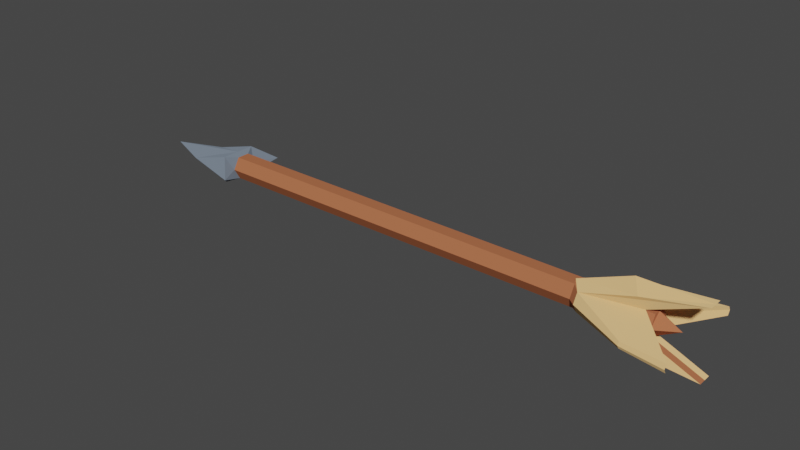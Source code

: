 # Source: arrow.blend  (saved by Blender 2.93.20; exported with 4.5.12 LTS)
import bpy
from mathutils import Matrix  # noqa: F401  (used for matrix-valued properties, if any)

bpy.ops.wm.read_factory_settings(use_empty=True)
scene = bpy.context.scene
scene.name = 'Scene'

# ---- collections
col_collection = bpy.data.collections.new('Collection'); scene.collection.children.link(col_collection)

# ---- materials (node trees are filled in below, after node groups)
mat_wood = bpy.data.materials.new('Wood')
mat_wood.use_transparent_shadow = False
mat_arrowhead = bpy.data.materials.new('Arrowhead')
mat_arrowhead.use_transparent_shadow = False
mat_feathers = bpy.data.materials.new('Feathers')
mat_feathers.use_transparent_shadow = False

# ---- material node trees
mat_wood.use_nodes = True; mat_wood.node_tree.nodes.clear()
_N = mat_wood.node_tree.nodes; _L = mat_wood.node_tree.links
n0 = _N.new('ShaderNodeOutputMaterial'); n0.name = 'Material Output'; n0.location = (300, 300)
n1 = _N.new('ShaderNodeBsdfDiffuse'); n1.name = 'Diffuse BSDF'; n1.location = (10, 300)
n1.inputs[0].default_value = (0.4397, 0.147, 0.06848, 1.0)
_L.new(n1.outputs[0], n0.inputs[0])
n0.is_active_output = True
mat_arrowhead.use_nodes = True; mat_arrowhead.node_tree.nodes.clear()
_N = mat_arrowhead.node_tree.nodes; _L = mat_arrowhead.node_tree.links
n0 = _N.new('ShaderNodeOutputMaterial'); n0.name = 'Material Output'; n0.location = (300, 300)
n1 = _N.new('ShaderNodeBsdfDiffuse'); n1.name = 'Diffuse BSDF'; n1.location = (10, 300)
n1.inputs[0].default_value = (0.162, 0.1981, 0.2462, 1.0)
n1.inputs[1].default_value = 0.5
_L.new(n1.outputs[0], n0.inputs[0])
n0.is_active_output = True
mat_feathers.use_nodes = True; mat_feathers.node_tree.nodes.clear()
_N = mat_feathers.node_tree.nodes; _L = mat_feathers.node_tree.links
n0 = _N.new('ShaderNodeOutputMaterial'); n0.name = 'Material Output'; n0.location = (300, 300)
n1 = _N.new('ShaderNodeBsdfDiffuse'); n1.name = 'Diffuse BSDF'; n1.location = (10, 300)
n1.inputs[0].default_value = (0.807, 0.5149, 0.2232, 1.0)
n1.inputs[1].default_value = 0.5
_L.new(n1.outputs[0], n0.inputs[0])
n0.is_active_output = True

# ---- world
world_world = bpy.data.worlds.new('World'); scene.world = world_world
world_world.use_nodes = True; world_world.node_tree.nodes.clear()
_N = world_world.node_tree.nodes; _L = world_world.node_tree.links
n0 = _N.new('ShaderNodeOutputWorld'); n0.name = 'World Output'; n0.location = (300, 300)
n1 = _N.new('ShaderNodeBackground'); n1.name = 'Background'; n1.location = (10, 300)
n1.inputs[0].default_value = (0.05088, 0.05088, 0.05088, 1.0)
_L.new(n1.outputs[0], n0.inputs[0])
n0.is_active_output = True
world_world.color = (0.05088, 0.05088, 0.05088)
world_world.use_sun_shadow = False
world_world.sun_shadow_jitter_overblur = 0.0

# ---- meshes
me_cylinder = bpy.data.meshes.new('Cylinder')
me_cylinder.from_pydata([(0.249, -0.1438, 1.888), (0.249, -0.1438, 12.15), (-1.416e-07, -0.2875, 1.888), (-4.972e-07, -0.2875, 12.15), (-0.249, -0.1438, 1.888), (-0.249, -0.1438, 12.15), (0.2984, -0.3981, 1.724), (-1.621e-07, -0.7962, 2.143), (-0.2984, -0.3981, 1.724), (-0.001872, -0.3981, 0.7243), (-0.5518, -0.294, 11.86), (0.5518, -0.294, 11.86), (0.249, -0.1438, 11.91), (-4.887e-07, -0.2875, 11.91), (-0.249, -0.1438, 11.91), (0.746, -0.1569, 13.11), (0.249, -0.1438, 10.56), (-4.418e-07, -0.2875, 10.56), (-0.249, -0.1438, 10.56), (-0.746, -0.1569, 13.11), (-0.06937, -1.021, 11.97), (-5.714e-07, -1.061, 11.97), (0.06937, -1.021, 11.97), (-0.2717, -0.1569, 11.97), (0.09379, -1.14, 12.9), (-4.929e-07, -0.3137, 11.97), (0.2717, -0.1569, 11.97), (-0.09379, -1.14, 12.9), (0.2009, -0.294, 10.71), (-4.571e-07, -0.41, 10.71), (-0.2009, -0.294, 10.71), (-6.227e-07, -1.194, 12.9), (0.249, 0.1438, 1.888), (0.249, 0.1438, 12.15), (-1.416e-07, 0.2875, 1.888), (-4.972e-07, 0.2875, 12.15), (-0.249, 0.1438, 1.888), (-0.249, 0.1438, 12.15), (0.2984, 0.3981, 1.724), (-1.621e-07, 0.7962, 2.143), (-0.2984, 0.3981, 1.724), (0.746, 0.0, 11.64), (-0.746, 0.0, 11.64), (-0.001872, 0.3981, 0.7243), (0.249, 0.0, 1.888), (0.249, 0.0, 12.15), (-0.249, 0.0, 1.888), (-0.249, 0.0, 12.15), (0.2984, 0.0, 1.724), (-0.2984, 0.0, 1.724), (-0.003744, 0.0, -0.2757), (-5.751e-07, 0.0, 12.61), (-0.5518, 0.294, 11.86), (0.5518, 0.294, 11.86), (0.249, 0.1438, 11.91), (-4.887e-07, 0.2875, 11.91), (-0.249, 0.1438, 11.91), (0.746, 0.1569, 13.11), (-0.249, 0.0, 11.91), (0.249, 0.0, 11.91), (0.746, 0.0, 13.11), (0.249, 0.1438, 10.56), (-4.418e-07, 0.2875, 10.56), (-0.249, 0.1438, 10.56), (-0.746, 0.0, 13.11), (-0.249, 0.0, 10.56), (0.249, 0.0, 10.56), (-0.746, 0.1569, 13.11), (-0.06937, 1.021, 11.97), (-5.714e-07, 1.061, 11.97), (0.06937, 1.021, 11.97), (0.2717, 0.0, 11.97), (-0.2717, 0.1569, 11.97), (-0.2717, 0.0, 11.97), (0.09379, 1.14, 12.9), (-4.929e-07, 0.3137, 11.97), (0.2717, 0.1569, 11.97), (-0.09379, 1.14, 12.9), (0.2009, 0.294, 10.71), (-4.571e-07, 0.41, 10.71), (-0.2009, 0.294, 10.71), (-6.227e-07, 1.194, 12.9), (-0.2717, 0.0, 10.49), (0.2717, 0.0, 10.49)], [], [(59, 45, 1, 12), (12, 1, 3, 13), (13, 3, 5, 14), (45, 51, 3, 1), (0, 2, 7, 6), (2, 4, 8, 7), (44, 0, 6, 48), (50, 48, 6, 9), (49, 50, 9, 8), (9, 6, 7), (8, 9, 7), (4, 46, 49, 8), (14, 5, 47, 58), (3, 51, 47, 5), (14, 58, 73, 23), (71, 26, 15, 60), (65, 18, 30, 82), (82, 30, 10, 42), (23, 73, 64, 19), (59, 12, 26, 71), (44, 66, 16, 0), (0, 16, 17, 2), (2, 17, 18, 4), (28, 83, 41, 11), (26, 28, 11, 15), (4, 18, 65, 46), (41, 60, 15, 11), (10, 19, 64, 42), (30, 23, 19, 10), (29, 28, 22, 21), (26, 25, 31, 24), (23, 30, 20, 27), (25, 23, 27, 31), (30, 29, 21, 20), (28, 26, 24, 22), (16, 66, 83, 28), (22, 24, 31, 21), (17, 16, 28, 29), (13, 14, 23, 25), (18, 17, 29, 30), (12, 13, 25, 26), (21, 31, 27, 20), (59, 54, 33, 45), (54, 55, 35, 33), (55, 56, 37, 35), (45, 33, 35, 51), (32, 38, 39, 34), (34, 39, 40, 36), (44, 48, 38, 32), (50, 43, 38, 48), (49, 40, 43, 50), (43, 39, 38), (40, 39, 43), (36, 40, 49, 46), (56, 58, 47, 37), (35, 37, 47, 51), (56, 72, 73, 58), (71, 60, 57, 76), (65, 82, 80, 63), (82, 42, 52, 80), (72, 67, 64, 73), (59, 71, 76, 54), (83, 41, 60, 71), (44, 32, 61, 66), (32, 34, 62, 61), (34, 36, 63, 62), (78, 53, 41, 83), (76, 57, 53, 78), (36, 46, 65, 63), (41, 53, 57, 60), (52, 42, 64, 67), (80, 52, 67, 72), (79, 69, 70, 78), (76, 74, 81, 75), (72, 77, 68, 80), (75, 81, 77, 72), (73, 64, 42, 82), (80, 68, 69, 79), (78, 70, 74, 76), (61, 78, 83, 66), (70, 69, 81, 74), (62, 79, 78, 61), (55, 75, 72, 56), (63, 80, 79, 62), (54, 76, 75, 55), (69, 68, 77, 81)])
me_cylinder.polygons.foreach_set('material_index', [0, 0, 0, 0, 1, 1, 1, 1, 1, 1, 1, 1, 0, 0, 0, 0, 0, 2, 2, 0, 0, 0, 0, 2, 2, 0, 0, 2, 2, 2, 2, 2, 2, 2, 2, 0, 2, 0, 0, 0, 0, 2, 0, 0, 0, 0, 1, 1, 1, 1, 1, 1, 1, 1, 0, 0, 0, 2, 0, 2, 2, 0, 2, 0, 0, 0, 2, 2, 0, 2, 2, 2, 2, 2, 2, 2, 2, 2, 2, 0, 2, 0, 0, 0, 0, 2])
_uv = me_cylinder.uv_layers.new(name='UVMap')
_uv.uv.foreach_set('vector', [0.75, 0.9881, 0.75, 1.0, 0.6667, 1.0, 0.6667, 0.9881, 0.6667, 0.9881, 0.6667, 1.0, 0.5, 1.0, 0.5, 0.9881, 0.5, 0.9881, 0.5, 1.0, 0.3333, 1.0, 0.3333, 0.9881, 0.4578, 0.25, 0.25, 0.25, 0.25, 0.01, 0.4578, 0.13, 0.6667, 0.5, 0.5, 0.5, 0.5, 0.5, 0.6667, 0.5, 0.5, 0.5, 0.3333, 0.5, 0.3333, 0.5, 0.5, 0.5, 0.75, 0.5, 0.6667, 0.5, 0.6667, 0.5, 0.75, 0.5, 0.7474, 0.25, 0.9578, 0.25, 0.9578, 0.13, 0.7487, 0.13, 0.5422, 0.25, 0.7474, 0.25, 0.7487, 0.13, 0.5422, 0.13, 0.7487, 0.13, 0.9578, 0.13, 0.75, 0.01, 0.5422, 0.13, 0.7487, 0.13, 0.75, 0.01, 0.3333, 0.5, 0.25, 0.5, 0.25, 0.5, 0.3333, 0.5, 0.3333, 0.9881, 0.3333, 1.0, 0.25, 1.0, 0.25, 0.9881, 0.25, 0.01, 0.25, 0.25, 0.04215, 0.25, 0.04215, 0.13, 0.3333, 0.9881, 0.25, 0.9881, 0.25, 0.9881, 0.3333, 0.9881, 0.75, 0.9881, 0.6667, 0.9881, 0.6667, 0.9881, 0.75, 0.9881, 0.25, 0.9222, 0.3333, 0.9222, 0.3333, 0.9222, 0.25, 0.9222, 0.25, 0.9222, 0.3333, 0.9222, 0.3333, 0.9222, 0.25, 0.9222, 0.3333, 0.9881, 0.25, 0.9881, 0.25, 0.9881, 0.3333, 0.9881, 0.75, 0.9881, 0.6667, 0.9881, 0.6667, 0.9881, 0.75, 0.9881, 0.75, 0.5, 0.75, 0.9222, 0.6667, 0.9222, 0.6667, 0.5, 0.6667, 0.5, 0.6667, 0.9222, 0.5, 0.9222, 0.5, 0.5, 0.5, 0.5, 0.5, 0.9222, 0.3333, 0.9222, 0.3333, 0.5, 0.6667, 0.9222, 0.75, 0.9222, 0.75, 0.9222, 0.6667, 0.9222, 0.6667, 0.9881, 0.6667, 0.9222, 0.6667, 0.9222, 0.6667, 0.9881, 0.3333, 0.5, 0.3333, 0.9222, 0.25, 0.9222, 0.25, 0.5, 0.75, 0.9222, 0.75, 0.9881, 0.6667, 0.9881, 0.6667, 0.9222, 0.3333, 0.9222, 0.3333, 0.9881, 0.25, 0.9881, 0.25, 0.9222, 0.3333, 0.9222, 0.3333, 0.9881, 0.3333, 0.9881, 0.3333, 0.9222, 0.5, 0.9222, 0.6667, 0.9222, 0.6667, 0.9222, 0.5, 0.9222, 0.6667, 0.9881, 0.5, 0.9881, 0.5, 0.9881, 0.6667, 0.9881, 0.3333, 0.9881, 0.3333, 0.9222, 0.3333, 0.9222, 0.3333, 0.9881, 0.5, 0.9881, 0.3333, 0.9881, 0.3333, 0.9881, 0.5, 0.9881, 0.3333, 0.9222, 0.5, 0.9222, 0.5, 0.9222, 0.3333, 0.9222, 0.6667, 0.9222, 0.6667, 0.9881, 0.6667, 0.9881, 0.6667, 0.9222, 0.6667, 0.9222, 0.75, 0.9222, 0.75, 0.9222, 0.6667, 0.9222, 0.6667, 0.9222, 0.6667, 0.9881, 0.5, 0.9881, 0.5, 0.9222, 0.5, 0.9222, 0.6667, 0.9222, 0.6667, 0.9222, 0.5, 0.9222, 0.5, 0.9881, 0.3333, 0.9881, 0.3333, 0.9881, 0.5, 0.9881, 0.3333, 0.9222, 0.5, 0.9222, 0.5, 0.9222, 0.3333, 0.9222, 0.6667, 0.9881, 0.5, 0.9881, 0.5, 0.9881, 0.6667, 0.9881, 0.5, 0.9222, 0.5, 0.9881, 0.3333, 0.9881, 0.3333, 0.9222, 0.75, 0.9881, 0.6667, 0.9881, 0.6667, 1.0, 0.75, 1.0, 0.6667, 0.9881, 0.5, 0.9881, 0.5, 1.0, 0.6667, 1.0, 0.5, 0.9881, 0.3333, 0.9881, 0.3333, 1.0, 0.5, 1.0, 0.4578, 0.25, 0.4578, 0.13, 0.25, 0.01, 0.25, 0.25, 0.6667, 0.5, 0.6667, 0.5, 0.5, 0.5, 0.5, 0.5, 0.5, 0.5, 0.5, 0.5, 0.3333, 0.5, 0.3333, 0.5, 0.75, 0.5, 0.75, 0.5, 0.6667, 0.5, 0.6667, 0.5, 0.7474, 0.25, 0.7487, 0.13, 0.9578, 0.13, 0.9578, 0.25, 0.5422, 0.25, 0.5422, 0.13, 0.7487, 0.13, 0.7474, 0.25, 0.7487, 0.13, 0.75, 0.01, 0.9578, 0.13, 0.5422, 0.13, 0.75, 0.01, 0.7487, 0.13, 0.3333, 0.5, 0.3333, 0.5, 0.25, 0.5, 0.25, 0.5, 0.3333, 0.9881, 0.25, 0.9881, 0.25, 1.0, 0.3333, 1.0, 0.25, 0.01, 0.04215, 0.13, 0.04215, 0.25, 0.25, 0.25, 0.3333, 0.9881, 0.3333, 0.9881, 0.25, 0.9881, 0.25, 0.9881, 0.75, 0.9881, 0.75, 0.9881, 0.6667, 0.9881, 0.6667, 0.9881, 0.25, 0.9222, 0.25, 0.9222, 0.3333, 0.9222, 0.3333, 0.9222, 0.25, 0.9222, 0.25, 0.9222, 0.3333, 0.9222, 0.3333, 0.9222, 0.3333, 0.9881, 0.3333, 0.9881, 0.25, 0.9881, 0.25, 0.9881, 0.75, 0.9881, 0.75, 0.9881, 0.6667, 0.9881, 0.6667, 0.9881, 0.0, 0.0, 0.0, 0.0, 0.0, 0.0, 0.0, 0.0, 0.75, 0.5, 0.6667, 0.5, 0.6667, 0.9222, 0.75, 0.9222, 0.6667, 0.5, 0.5, 0.5, 0.5, 0.9222, 0.6667, 0.9222, 0.5, 0.5, 0.3333, 0.5, 0.3333, 0.9222, 0.5, 0.9222, 0.6667, 0.9222, 0.6667, 0.9222, 0.75, 0.9222, 0.75, 0.9222, 0.6667, 0.9881, 0.6667, 0.9881, 0.6667, 0.9222, 0.6667, 0.9222, 0.3333, 0.5, 0.25, 0.5, 0.25, 0.9222, 0.3333, 0.9222, 0.75, 0.9222, 0.6667, 0.9222, 0.6667, 0.9881, 0.75, 0.9881, 0.3333, 0.9222, 0.25, 0.9222, 0.25, 0.9881, 0.3333, 0.9881, 0.3333, 0.9222, 0.3333, 0.9222, 0.3333, 0.9881, 0.3333, 0.9881, 0.5, 0.9222, 0.5, 0.9222, 0.6667, 0.9222, 0.6667, 0.9222, 0.6667, 0.9881, 0.6667, 0.9881, 0.5, 0.9881, 0.5, 0.9881, 0.3333, 0.9881, 0.3333, 0.9881, 0.3333, 0.9222, 0.3333, 0.9222, 0.5, 0.9881, 0.5, 0.9881, 0.3333, 0.9881, 0.3333, 0.9881, 0.0, 0.0, 0.0, 0.0, 0.0, 0.0, 0.0, 0.0, 0.3333, 0.9222, 0.3333, 0.9222, 0.5, 0.9222, 0.5, 0.9222, 0.6667, 0.9222, 0.6667, 0.9222, 0.6667, 0.9881, 0.6667, 0.9881, 0.6667, 0.9222, 0.6667, 0.9222, 0.75, 0.9222, 0.75, 0.9222, 0.6667, 0.9222, 0.5, 0.9222, 0.5, 0.9881, 0.6667, 0.9881, 0.5, 0.9222, 0.5, 0.9222, 0.6667, 0.9222, 0.6667, 0.9222, 0.5, 0.9881, 0.5, 0.9881, 0.3333, 0.9881, 0.3333, 0.9881, 0.3333, 0.9222, 0.3333, 0.9222, 0.5, 0.9222, 0.5, 0.9222, 0.6667, 0.9881, 0.6667, 0.9881, 0.5, 0.9881, 0.5, 0.9881, 0.5, 0.9222, 0.3333, 0.9222, 0.3333, 0.9881, 0.5, 0.9881])
me_cylinder.materials.append(mat_wood)
me_cylinder.materials.append(mat_arrowhead)
me_cylinder.materials.append(mat_feathers)
me_cylinder.use_remesh_fix_poles = True
me_cylinder.use_remesh_preserve_attributes = False
me_cylinder.update()

# ---- objects
ob_cylinder = bpy.data.objects.new('Cylinder', me_cylinder)

# ---- transforms, parenting, visibility, modifiers, constraints
ob_cylinder.location = (0.0, 0.0, 0.0)
ob_cylinder.rotation_euler = (0.0, 1.571, 0.0)

# ---- collection membership
col_collection.objects.link(ob_cylinder)

# ---- scene / render settings (as saved in the file)
scene.frame_start = 1; scene.frame_end = 250; scene.frame_set(1)
scene.render.engine = 'BLENDER_EEVEE_NEXT'
scene.cycles.use_denoising = False
scene.cycles.samples = 128
scene.cycles.sampling_pattern = 'TABULATED_SOBOL'
scene.cycles.use_adaptive_sampling = False
scene.cycles.use_light_tree = False
scene.view_settings.view_transform = 'Filmic'
bpy.context.view_layer.update()

# ---- added for rendering (the .blend has no active camera and no usable light): camera, sun
cam_auto = bpy.data.cameras.new('AutoCamera')
cam_auto.lens = 50.0
cam_auto.sensor_width = 36.0
cam_auto.clip_end = 1000.0
ob_auto_camera = bpy.data.objects.new('AutoCamera', cam_auto)
scene.collection.objects.link(ob_auto_camera)
ob_auto_camera.location = (19.078, -15.1908, 10.1272)
ob_auto_camera.rotation_euler = (1.09748, -7.21219e-08, 0.694738)
scene.camera = ob_auto_camera
light_auto_sun = bpy.data.lights.new('AutoSun', 'SUN')
light_auto_sun.energy = 3.0
light_auto_sun.angle = 0.0523599
ob_auto_sun = bpy.data.objects.new('AutoSun', light_auto_sun)
scene.collection.objects.link(ob_auto_sun)
ob_auto_sun.rotation_euler = (0.872665, 0.174533, 0.523599)
bpy.context.view_layer.update()
